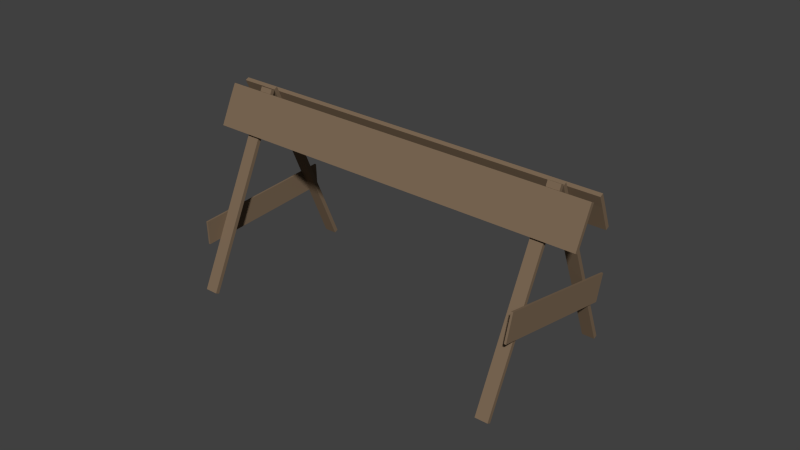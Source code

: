 # Source: roadblock.blend  (saved by Blender 2.67.0; exported with 4.5.12 LTS)
import bpy
from mathutils import Matrix  # noqa: F401  (used for matrix-valued properties, if any)

bpy.ops.wm.read_factory_settings(use_empty=True)
scene = bpy.context.scene
scene.name = 'Scene'

# ---- collections
col_collection_1 = bpy.data.collections.new('Collection 1'); scene.collection.children.link(col_collection_1)

# ---- materials (node trees are filled in below, after node groups)
mat_material = bpy.data.materials.new('Material')
mat_material.alpha_threshold = 0.0
mat_material.use_transparent_shadow = False
mat_material.diffuse_color = (0.2019, 0.1407, 0.08993, 1.0)
mat_material.roughness = 0.5
mat_material.specular_intensity = 0.1705
mat_material.line_color = (0.0, 0.0, 0.0, 1.0)

# ---- material node trees

# ---- world
world_world = bpy.data.worlds.new('World'); scene.world = world_world
world_world.color = (0.05088, 0.05088, 0.05088)
world_world.use_sun_shadow = False
world_world.sun_shadow_jitter_overblur = 0.0
world_world.cycles.sampling_method = 'MANUAL'
world_world.cycles.sample_map_resolution = 256

# ---- meshes
me_cube_004 = bpy.data.meshes.new('Cube.004')
me_cube_004.from_pydata([(7.646, 3.624, -0.3751), (7.788, 2.984, -0.1082), (7.744, 2.939, -0.2051), (7.602, 3.579, -0.4719), (-7.323, 3.57, 2.812), (-7.181, 2.929, 3.079), (-7.225, 2.885, 2.982), (-7.367, 3.525, 2.715), (7.272, 3.665, -1.065), (7.151, 3.036, -1.364), (7.105, 3.085, -1.458), (7.227, 3.714, -1.16), (-7.697, 3.61, 2.122), (-7.819, 2.982, 1.823), (-7.864, 3.031, 1.729), (-7.742, 3.659, 2.027), (7.089, 1.745, 1.08), (7.188, 1.049, 1.247), (7.266, 1.049, 1.23), (7.166, 1.745, 1.063), (5.317, 1.094, -2.701), (5.417, 0.3977, -2.534), (5.494, 0.398, -2.551), (5.395, 1.095, -2.717), (4.804, -0.6956, -2.767), (5.295, -0.6938, -2.872), (5.34, -0.7425, -2.777), (4.849, -0.7442, -2.673), (5.725, 4.058, -0.5084), (6.216, 4.059, -0.6129), (6.262, 4.011, -0.5184), (5.771, 4.009, -0.4139), (6.841, -0.8117, 1.596), (7.332, -0.81, 1.492), (7.376, -0.7653, 1.589), (6.885, -0.7671, 1.693), (5.764, 4.031, -0.4219), (6.255, 4.033, -0.5265), (6.299, 4.078, -0.4296), (5.808, 4.076, -0.3251), (-7.119, 1.326, 0.3323), (-7.107, 0.703, 0.2851), (-7.186, 0.699, 0.2997), (-7.197, 1.322, 0.3469), (-5.34, 0.9902, 4.154), (-5.328, 0.3677, 4.107), (-5.407, 0.3637, 4.121), (-5.419, 0.9863, 4.168), (-4.727, -0.8316, 4.177), (-5.218, -0.8334, 4.281), (-5.262, -0.8781, 4.185), (-4.771, -0.8763, 4.08), (-5.804, 4.011, 2.159), (-6.295, 4.009, 2.263), (-6.339, 3.965, 2.167), (-5.848, 3.966, 2.062), (-6.763, -0.7648, -0.1881), (-7.254, -0.7666, -0.08351), (-7.299, -0.718, -0.178), (-6.808, -0.7162, -0.2825), (-5.842, 3.988, 2.071), (-6.333, 3.987, 2.175), (-6.378, 4.035, 2.081), (-5.887, 4.037, 1.976), (7.561, 3.987, -0.5345), (7.517, 3.943, -0.6313), (-7.408, 3.933, 2.652), (-7.452, 3.888, 2.556), (7.331, 3.952, -0.9219), (7.286, 4.001, -1.016), (-7.638, 3.898, 2.265), (-7.683, 3.946, 2.171)], [], [(0, 1, 2, 3), (4, 7, 6, 5), (0, 4, 5, 1), (1, 5, 6, 2), (2, 6, 7, 3), (7, 4, 66, 67), (8, 9, 10, 11), (12, 15, 14, 13), (8, 12, 13, 9), (9, 13, 14, 10), (10, 14, 15, 11), (15, 12, 70, 71), (16, 17, 18, 19), (20, 23, 22, 21), (16, 20, 21, 17), (17, 21, 22, 18), (18, 22, 23, 19), (20, 16, 19, 23), (24, 25, 26, 27), (28, 31, 30, 29), (24, 28, 29, 25), (25, 29, 30, 26), (26, 30, 31, 27), (28, 24, 27, 31), (32, 33, 34, 35), (36, 39, 38, 37), (32, 36, 37, 33), (33, 37, 38, 34), (34, 38, 39, 35), (36, 32, 35, 39), (40, 41, 42, 43), (44, 47, 46, 45), (40, 44, 45, 41), (41, 45, 46, 42), (42, 46, 47, 43), (44, 40, 43, 47), (48, 49, 50, 51), (52, 55, 54, 53), (48, 52, 53, 49), (49, 53, 54, 50), (50, 54, 55, 51), (52, 48, 51, 55), (56, 57, 58, 59), (60, 63, 62, 61), (56, 60, 61, 57), (57, 61, 62, 58), (58, 62, 63, 59), (60, 56, 59, 63), (66, 64, 65, 67), (0, 3, 65, 64), (4, 0, 64, 66), (3, 7, 67, 65), (70, 68, 69, 71), (8, 11, 69, 68), (12, 8, 68, 70), (11, 15, 71, 69)])
_uv = me_cube_004.uv_layers.new(name='UVMap')
_uv.uv.foreach_set('vector', [0.7644, 0.2731, -0.4966, 0.264, -0.4863, 0.05883, 0.7747, 0.068, 0.6331, 3.407e-05, 0.6318, 0.04274, 0.004445, 0.03699, 3.321e-05, 3.321e-05, 1.427, 0.05411, -0.4307, 0.05411, -0.4208, -0.03126, 1.437, -0.03125, 0.6932, 0.7065, -0.2373, 0.7001, -0.2372, 0.6314, 0.6933, 0.6379, 1.0, 0.07168, 0.008424, 0.07168, 0.003149, 0.02611, 0.9947, 0.02611, 0.6318, 0.04274, 0.6331, 3.407e-05, 0.9956, 0.007277, 0.9942, 0.04998, 0.8108, 0.147, -0.3318, 0.147, -0.339, -0.03986, 0.8036, -0.03986, 0.6854, 0.00435, 0.6804, 0.1156, 3.399e-05, 0.1113, 0.00506, 3.399e-05, 0.9981, 0.04575, 0.003871, 0.04575, 2.586e-05, 2.586e-05, 0.9943, 2.592e-05, 0.9829, 0.9543, 0.05238, 0.9479, 0.05244, 0.9038, 0.983, 0.9102, 1.403, 0.08575, -0.4132, 0.08575, -0.4062, 0.002229, 1.41, 0.002229, 0.6804, 0.1156, 0.6854, 0.00435, 1.0, 3.399e-05, 0.9949, 0.1113, 1.237, 0.5815, 1.22, 0.5814, 1.22, 0.5705, 1.237, 0.5706, -0.2204, 0.5396, -0.2204, 0.5504, -0.2373, 0.5503, -0.2373, 0.5395, 0.9579, 0.6321, 0.05121, 0.6332, 0.04207, 0.5558, 0.9488, 0.5547, 1.22, 0.5814, -0.2373, 0.5713, -0.2373, 0.5605, 1.22, 0.5705, 0.01738, 0.5596, 0.9893, 0.564, 0.9826, 0.6783, 0.01071, 0.6739, -0.2204, 0.5396, 1.237, 0.5496, 1.237, 0.5605, -0.2204, 0.5504, 4.631e-05, 4.631e-05, 0.9532, 4.653e-05, 1.0, 0.2145, 0.04676, 0.2145, 0.1321, 0.1862, 0.1664, 0.02836, 0.8679, 0.02836, 0.8336, 0.1862, 0.02322, 0.738, 0.9776, 0.7457, 0.9775, 0.8144, 0.02314, 0.8067, 1.47e-05, 1.479e-05, 0.9991, 1.47e-05, 1.0, 0.02162, 0.0008535, 0.02162, 0.03858, 0.5057, 0.9626, 0.5135, 0.9625, 0.5822, 0.0385, 0.5744, 0.9991, 0.02162, 1.47e-05, 0.02162, 0.0008536, 1.47e-05, 1.0, 1.736e-05, 4.639e-05, 4.669e-05, 0.9562, 4.639e-05, 1.0, 0.2153, 0.04379, 0.2153, 0.08511, 0.197, 0.1214, 0.01836, 0.9149, 0.01836, 0.8786, 0.197, 0.01069, 3.035e-05, 1.0, 3.055e-05, 0.9893, 0.09215, 3.035e-05, 0.09215, 0.0009349, 1.466e-05, 1.0, 1.482e-05, 0.9991, 0.02151, 1.466e-05, 0.02151, 0.9226, 0.7595, 0.3009, 0.7598, 0.2998, 0.6544, 0.9215, 0.654, 1.0, 0.02151, 0.000935, 0.02151, 1.466e-05, 1.466e-05, 0.9991, 1.715e-05, -0.1005, 0.5134, -0.2373, 0.5125, -0.2373, 0.5016, -0.1005, 0.5026, 0.9338, 0.5286, 0.9338, 0.5395, 0.7969, 0.5385, 0.797, 0.5277, 0.05182, 0.5694, 0.9693, 0.5925, 0.9678, 0.3905, 0.0503, 0.3673, -0.2373, 0.5205, 0.797, 0.5277, 0.7969, 0.5385, -0.2373, 0.5314, 0.06925, 0.6948, 1.011, 0.7142, 1.011, 0.8536, 0.07006, 0.8377, 0.9338, 0.5205, -0.1005, 0.5134, -0.1005, 0.5026, 0.9338, 0.5097, 1.0, 0.2153, 0.04379, 0.2153, 4.639e-05, 4.685e-05, 0.9562, 4.639e-05, 0.6586, 0.07354, 0.6447, 0.1418, 0.3414, 0.1418, 0.3553, 0.07354, 0.02257, 0.3853, 0.959, 0.3851, 0.9619, 0.4538, 0.02544, 0.454, 1.466e-05, 1.475e-05, 0.9991, 1.466e-05, 1.0, 0.02151, 0.000935, 0.02151, -0.08424, 0.3562, -0.05371, 0.356, -0.05362, 0.4247, -0.08414, 0.4249, 0.9991, 0.02151, 1.466e-05, 0.02151, 0.000935, 1.475e-05, 1.0, 1.466e-05, 1.0, 0.2145, 0.04676, 0.2145, 4.631e-05, 4.631e-05, 0.9532, 4.857e-05, 0.6581, 0.07336, 0.6433, 0.1412, 0.3419, 0.1412, 0.3567, 0.07336, 0.004657, 0.6871, 0.9626, 0.7023, 0.9625, 0.837, 0.004577, 0.8218, 0.0008536, 1.47e-05, 1.0, 1.73e-05, 0.9991, 0.02162, 1.47e-05, 0.02162, 0.009883, 0.7163, 0.9763, 0.724, 0.9763, 0.7927, 0.009802, 0.785, -0.2373, 0.4333, 0.8838, 0.4356, 0.9035, 0.4375, -0.2177, 0.4352, 0.6932, 0.7816, -0.2373, 0.7752, -0.2372, 0.7065, 0.6933, 0.713, 0.7644, 0.2731, 0.7747, 0.068, 1.497, 0.05883, 1.486, 0.264, -0.4307, 0.05411, 1.427, 0.05411, 1.421, 0.103, -0.4365, 0.103, 0.9947, 0.02611, 0.003149, 0.02611, 2.677e-05, 2.677e-05, 0.9916, 3.051e-05, 0.9742, 0.3244, 0.04368, 0.3308, 0.04362, 0.2867, 0.9742, 0.2803, 0.8108, 0.147, 0.8036, -0.03986, 1.332, -0.02926, 1.339, 0.1576, 0.003871, 0.04575, 0.9981, 0.04575, 1.0, 0.06689, 0.005738, 0.06688, 1.41, 0.002229, -0.4062, 0.002229, -0.4028, -0.03637, 1.413, -0.03637])
me_cube_004.materials.append(mat_material)
me_cube_004.use_remesh_preserve_volume = False
me_cube_004.use_remesh_preserve_attributes = False
me_cube_004.use_mirror_vertex_groups = False
me_cube_004.update()

# ---- objects
ob_cube_002 = bpy.data.objects.new('Cube.002', me_cube_004)

# ---- transforms, parenting, visibility, modifiers, constraints
ob_cube_002.location = (0.0, 0.0, 0.0)
ob_cube_002.rotation_euler = (1.529, 0.02033, -0.2827)
ob_cube_002.scale = (0.6427, 0.9997, 0.9751)
ob_cube_002.lock_rotations_4d = False
ob_cube_002.empty_display_type = 'ARROWS'
ob_cube_002.lineart.crease_threshold = 0.0

# ---- collection membership
col_collection_1.objects.link(ob_cube_002)

# ---- scene / render settings (as saved in the file)
scene.frame_start = 1; scene.frame_end = 250; scene.frame_set(1)
scene.render.engine = 'BLENDER_EEVEE_NEXT'
scene.render.image_settings.color_mode = 'RGB'
scene.render.image_settings.compression = 90
scene.render.resolution_percentage = 50
scene.render.dither_intensity = 0.0
scene.render.bake_margin = 2
scene.render.bake_bias = 0.0
scene.cycles.use_denoising = False
scene.cycles.samples = 10
scene.cycles.sampling_pattern = 'TABULATED_SOBOL'
scene.cycles.light_sampling_threshold = 0.0
scene.cycles.use_adaptive_sampling = False
scene.cycles.use_light_tree = False
scene.cycles.blur_glossy = 0.0
scene.cycles.volume_bounces = 1
scene.cycles.pixel_filter_type = 'GAUSSIAN'
scene.cycles.sample_clamp_indirect = 0.0
scene.view_settings.view_transform = 'Standard'
bpy.context.view_layer.update()

# ---- added for rendering (the .blend has no active camera and no usable light): camera, sun
cam_auto = bpy.data.cameras.new('AutoCamera')
cam_auto.lens = 50.0
cam_auto.sensor_width = 36.0
cam_auto.clip_end = 1000.0
ob_auto_camera = bpy.data.objects.new('AutoCamera', cam_auto)
scene.collection.objects.link(ob_auto_camera)
ob_auto_camera.location = (14.79, -18.5433, 13.5903)
ob_auto_camera.rotation_euler = (1.09748, -7.21219e-08, 0.694738)
scene.camera = ob_auto_camera
light_auto_sun = bpy.data.lights.new('AutoSun', 'SUN')
light_auto_sun.energy = 3.0
light_auto_sun.angle = 0.0523599
ob_auto_sun = bpy.data.objects.new('AutoSun', light_auto_sun)
scene.collection.objects.link(ob_auto_sun)
ob_auto_sun.rotation_euler = (0.872665, 0.174533, 0.523599)
bpy.context.view_layer.update()

